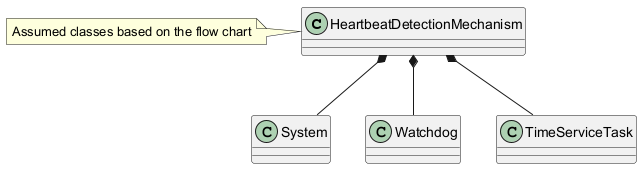

The diagram above was rendered by PlantUML. Its source (embedded in the PNG):
@startuml
class HeartbeatDetectionMechanism {
}
class System {
}
class Watchdog {
}
class TimeServiceTask {
}
HeartbeatDetectionMechanism *-down- System
HeartbeatDetectionMechanism *-down- Watchdog
HeartbeatDetectionMechanism *-down- TimeServiceTask
note left of HeartbeatDetectionMechanism: Assumed classes based on the flow chart
@enduml